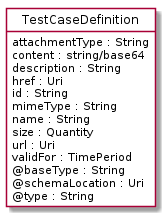

The diagram above was rendered by PlantUML. Its source (embedded in the PNG):
@startuml
hide circle
hide methods
hide stereotype
show <<Enumeration>> stereotype
skinparam class {
   BackgroundColor<<Enumeration>> #E6F5F7
   BackgroundColor<<Ref>> #FFFFE0
   BackgroundColor<<Pivot>> #FFFFFFF
   BackgroundColor<<SimpleType>> #E2F0DA
   BackgroundColor #FCF2E3
}

class TestCaseDefinition <<Pivot>> {
    attachmentType : String
    content : string/base64
    description : String
    href : Uri
    id : String
    mimeType : String
    name : String
    size : Quantity
    url : Uri
    validFor : TimePeriod
    @baseType : String
    @schemaLocation : Uri
    @type : String
}


@enduml